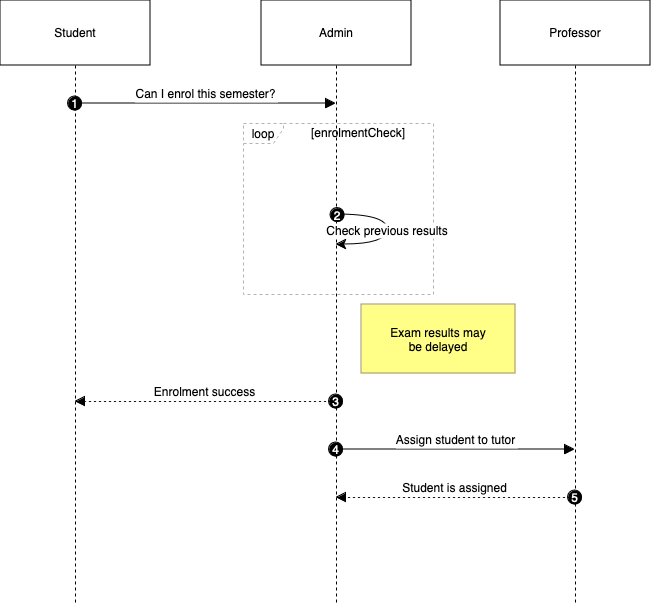

The diagram above was exported from draw.io. Its source (the exported page's mxGraphModel, read from the mxfile embedded in the PNG):
<mxGraphModel dx="1098" dy="999" grid="1" gridSize="10" guides="1" tooltips="1" connect="1" arrows="1" fold="1" page="0" pageScale="1" pageWidth="850" pageHeight="1100" math="0" shadow="0">
  <root>
    <mxCell id="0" />
    <mxCell id="1" parent="0" />
    <mxCell id="tn7zpWJ_XwAfk6MJFuGy-16" value="Student" style="shape=umlLifeline;perimeter=lifelinePerimeter;whiteSpace=wrap;container=1;dropTarget=0;collapsible=0;recursiveResize=0;outlineConnect=0;portConstraint=eastwest;newEdgeStyle={&quot;edgeStyle&quot;:&quot;elbowEdgeStyle&quot;,&quot;elbow&quot;:&quot;vertical&quot;,&quot;curved&quot;:0,&quot;rounded&quot;:0};size=65;" vertex="1" parent="1">
      <mxGeometry x="20" y="20" width="150" height="602" as="geometry" />
    </mxCell>
    <mxCell id="tn7zpWJ_XwAfk6MJFuGy-17" value="Admin" style="shape=umlLifeline;perimeter=lifelinePerimeter;whiteSpace=wrap;container=1;dropTarget=0;collapsible=0;recursiveResize=0;outlineConnect=0;portConstraint=eastwest;newEdgeStyle={&quot;edgeStyle&quot;:&quot;elbowEdgeStyle&quot;,&quot;elbow&quot;:&quot;vertical&quot;,&quot;curved&quot;:0,&quot;rounded&quot;:0};size=65;" vertex="1" parent="1">
      <mxGeometry x="281" y="20" width="150" height="602" as="geometry" />
    </mxCell>
    <mxCell id="tn7zpWJ_XwAfk6MJFuGy-18" value="Professor" style="shape=umlLifeline;perimeter=lifelinePerimeter;whiteSpace=wrap;container=1;dropTarget=0;collapsible=0;recursiveResize=0;outlineConnect=0;portConstraint=eastwest;newEdgeStyle={&quot;edgeStyle&quot;:&quot;elbowEdgeStyle&quot;,&quot;elbow&quot;:&quot;vertical&quot;,&quot;curved&quot;:0,&quot;rounded&quot;:0};size=65;" vertex="1" parent="1">
      <mxGeometry x="520" y="20" width="150" height="602" as="geometry" />
    </mxCell>
    <mxCell id="tn7zpWJ_XwAfk6MJFuGy-19" value="loop" style="shape=umlFrame;dashed=1;pointerEvents=0;dropTarget=0;strokeColor=#B3B3B3;height=20;width=40" vertex="1" parent="1">
      <mxGeometry x="263" y="143" width="190" height="171" as="geometry" />
    </mxCell>
    <mxCell id="tn7zpWJ_XwAfk6MJFuGy-20" value="[enrolmentCheck]" style="text;strokeColor=none;fillColor=none;align=center;verticalAlign=middle;whiteSpace=wrap;" vertex="1" parent="tn7zpWJ_XwAfk6MJFuGy-19">
      <mxGeometry x="40" width="150" height="20" as="geometry" />
    </mxCell>
    <mxCell id="tn7zpWJ_XwAfk6MJFuGy-21" value="Can I enrol this semester?" style="verticalAlign=bottom;endArrow=block;edgeStyle=elbowEdgeStyle;elbow=vertical;curved=0;rounded=0;fontSize=12;startSize=8;endSize=8;" edge="1" parent="1" source="tn7zpWJ_XwAfk6MJFuGy-16" target="tn7zpWJ_XwAfk6MJFuGy-17">
      <mxGeometry relative="1" as="geometry">
        <Array as="points">
          <mxPoint x="234" y="123" />
        </Array>
      </mxGeometry>
    </mxCell>
    <mxCell id="tn7zpWJ_XwAfk6MJFuGy-22" value="1" style="ellipse;aspect=fixed;fillColor=#000000;align=center;fontColor=#FFFFFF;" vertex="1" parent="tn7zpWJ_XwAfk6MJFuGy-21">
      <mxGeometry width="14" height="14" relative="1" as="geometry">
        <mxPoint x="-138" y="-7" as="offset" />
      </mxGeometry>
    </mxCell>
    <mxCell id="tn7zpWJ_XwAfk6MJFuGy-23" value="Check previous results" style="curved=1;rounded=0;fontSize=12;startSize=8;endSize=8;" edge="1" parent="1" source="tn7zpWJ_XwAfk6MJFuGy-17" target="tn7zpWJ_XwAfk6MJFuGy-17">
      <mxGeometry relative="1" as="geometry">
        <Array as="points">
          <mxPoint x="407" y="234" />
          <mxPoint x="407" y="264" />
        </Array>
      </mxGeometry>
    </mxCell>
    <mxCell id="tn7zpWJ_XwAfk6MJFuGy-24" value="2" style="ellipse;aspect=fixed;fillColor=#000000;align=center;fontColor=#FFFFFF;" vertex="1" parent="tn7zpWJ_XwAfk6MJFuGy-23">
      <mxGeometry width="14" height="14" relative="1" as="geometry">
        <mxPoint x="-57" y="-22" as="offset" />
      </mxGeometry>
    </mxCell>
    <mxCell id="tn7zpWJ_XwAfk6MJFuGy-25" value="Enrolment success" style="verticalAlign=bottom;endArrow=block;edgeStyle=elbowEdgeStyle;elbow=vertical;curved=0;rounded=0;dashed=1;dashPattern=2 3;fontSize=12;startSize=8;endSize=8;" edge="1" parent="1" source="tn7zpWJ_XwAfk6MJFuGy-17" target="tn7zpWJ_XwAfk6MJFuGy-16">
      <mxGeometry relative="1" as="geometry">
        <Array as="points">
          <mxPoint x="237" y="421" />
        </Array>
      </mxGeometry>
    </mxCell>
    <mxCell id="tn7zpWJ_XwAfk6MJFuGy-26" value="3" style="ellipse;aspect=fixed;fillColor=#000000;align=center;fontColor=#FFFFFF;" vertex="1" parent="tn7zpWJ_XwAfk6MJFuGy-25">
      <mxGeometry width="14" height="14" relative="1" as="geometry">
        <mxPoint x="124" y="-7" as="offset" />
      </mxGeometry>
    </mxCell>
    <mxCell id="tn7zpWJ_XwAfk6MJFuGy-27" value="Assign student to tutor" style="verticalAlign=bottom;endArrow=block;edgeStyle=elbowEdgeStyle;elbow=vertical;curved=0;rounded=0;fontSize=12;startSize=8;endSize=8;" edge="1" parent="1" source="tn7zpWJ_XwAfk6MJFuGy-17" target="tn7zpWJ_XwAfk6MJFuGy-18">
      <mxGeometry relative="1" as="geometry">
        <Array as="points">
          <mxPoint x="484" y="469" />
        </Array>
      </mxGeometry>
    </mxCell>
    <mxCell id="tn7zpWJ_XwAfk6MJFuGy-28" value="4" style="ellipse;aspect=fixed;fillColor=#000000;align=center;fontColor=#FFFFFF;" vertex="1" parent="tn7zpWJ_XwAfk6MJFuGy-27">
      <mxGeometry width="14" height="14" relative="1" as="geometry">
        <mxPoint x="-127" y="-7" as="offset" />
      </mxGeometry>
    </mxCell>
    <mxCell id="tn7zpWJ_XwAfk6MJFuGy-29" value="Student is assigned" style="verticalAlign=bottom;endArrow=block;edgeStyle=elbowEdgeStyle;elbow=vertical;curved=0;rounded=0;dashed=1;dashPattern=2 3;fontSize=12;startSize=8;endSize=8;" edge="1" parent="1" source="tn7zpWJ_XwAfk6MJFuGy-18" target="tn7zpWJ_XwAfk6MJFuGy-17">
      <mxGeometry relative="1" as="geometry">
        <Array as="points">
          <mxPoint x="487" y="517" />
        </Array>
      </mxGeometry>
    </mxCell>
    <mxCell id="tn7zpWJ_XwAfk6MJFuGy-30" value="5" style="ellipse;aspect=fixed;fillColor=#000000;align=center;fontColor=#FFFFFF;" vertex="1" parent="tn7zpWJ_XwAfk6MJFuGy-29">
      <mxGeometry width="14" height="14" relative="1" as="geometry">
        <mxPoint x="113" y="-7" as="offset" />
      </mxGeometry>
    </mxCell>
    <mxCell id="tn7zpWJ_XwAfk6MJFuGy-31" value="Exam results may &#10; be delayed" style="fillColor=#ffff88;strokeColor=#9E916F;" vertex="1" parent="1">
      <mxGeometry x="381" y="324" width="154" height="69" as="geometry" />
    </mxCell>
  </root>
</mxGraphModel>